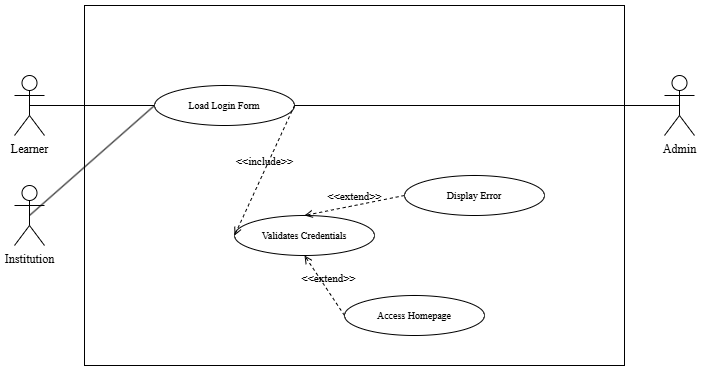

The diagram above was exported from draw.io. Its source (the exported page's mxGraphModel, read from the mxfile embedded in the PNG):
<mxGraphModel dx="1178" dy="626" grid="1" gridSize="10" guides="1" tooltips="1" connect="1" arrows="1" fold="1" page="1" pageScale="1" pageWidth="850" pageHeight="1100" math="0" shadow="0">
  <root>
    <mxCell id="0" />
    <mxCell id="1" parent="0" />
    <mxCell id="KeuF0a6_uceVY02glM_a-17" parent="1" style="rounded=0;whiteSpace=wrap;html=1;fontFamily=Times New Roman;" value="" vertex="1">
      <mxGeometry height="360" width="540" x="200" y="160" as="geometry" />
    </mxCell>
    <mxCell id="KeuF0a6_uceVY02glM_a-25" edge="1" parent="1" source="KeuF0a6_uceVY02glM_a-1" style="rounded=0;orthogonalLoop=1;jettySize=auto;html=1;exitX=0.5;exitY=0.5;exitDx=0;exitDy=0;exitPerimeter=0;endArrow=none;endFill=0;entryX=0;entryY=0.5;entryDx=0;entryDy=0;fontFamily=Times New Roman;" target="GvFPc-eO9VUnz7T8jh0o-2">
      <mxGeometry relative="1" as="geometry">
        <mxPoint x="220" y="360" as="targetPoint" />
      </mxGeometry>
    </mxCell>
    <mxCell id="KeuF0a6_uceVY02glM_a-1" parent="1" style="shape=umlActor;verticalLabelPosition=bottom;verticalAlign=top;html=1;fontFamily=Times New Roman;" value="Learner" vertex="1">
      <mxGeometry height="60" width="30" x="130" y="230" as="geometry" />
    </mxCell>
    <mxCell id="KeuF0a6_uceVY02glM_a-24" edge="1" parent="1" source="KeuF0a6_uceVY02glM_a-2" style="rounded=0;orthogonalLoop=1;jettySize=auto;html=1;exitX=0.5;exitY=0.5;exitDx=0;exitDy=0;exitPerimeter=0;endArrow=none;endFill=0;entryX=0;entryY=0.5;entryDx=0;entryDy=0;fontFamily=Times New Roman;" target="GvFPc-eO9VUnz7T8jh0o-2">
      <mxGeometry relative="1" as="geometry">
        <mxPoint x="220" y="360" as="targetPoint" />
      </mxGeometry>
    </mxCell>
    <mxCell id="KeuF0a6_uceVY02glM_a-2" parent="1" style="shape=umlActor;verticalLabelPosition=bottom;verticalAlign=top;html=1;fontFamily=Times New Roman;" value="Institution" vertex="1">
      <mxGeometry height="60" width="30" x="130" y="340" as="geometry" />
    </mxCell>
    <mxCell id="KeuF0a6_uceVY02glM_a-28" edge="1" parent="1" source="KeuF0a6_uceVY02glM_a-3" style="rounded=0;orthogonalLoop=1;jettySize=auto;html=1;exitX=0.5;exitY=0.5;exitDx=0;exitDy=0;exitPerimeter=0;endArrow=none;endFill=0;entryX=0;entryY=0.5;entryDx=0;entryDy=0;fontFamily=Times New Roman;" target="GvFPc-eO9VUnz7T8jh0o-2">
      <mxGeometry relative="1" as="geometry">
        <mxPoint x="200" y="450" as="targetPoint" />
      </mxGeometry>
    </mxCell>
    <mxCell id="KeuF0a6_uceVY02glM_a-3" parent="1" style="shape=umlActor;verticalLabelPosition=bottom;verticalAlign=top;html=1;fontFamily=Times New Roman;" value="Admin" vertex="1">
      <mxGeometry height="60" width="30" x="780" y="230" as="geometry" />
    </mxCell>
    <mxCell id="KeuF0a6_uceVY02glM_a-19" parent="1" style="ellipse;whiteSpace=wrap;html=1;fontFamily=Times New Roman;" value="&lt;font style=&quot;font-size: 10px;&quot;&gt;Validates Credentials&lt;/font&gt;" vertex="1">
      <mxGeometry height="40" width="140" x="350" y="370" as="geometry" />
    </mxCell>
    <mxCell id="KeuF0a6_uceVY02glM_a-20" edge="1" parent="1" source="KeuF0a6_uceVY02glM_a-21" style="html=1;verticalAlign=bottom;labelBackgroundColor=none;endArrow=open;endFill=0;dashed=1;rounded=0;entryX=0.5;entryY=0;entryDx=0;entryDy=0;exitX=0;exitY=0.5;exitDx=0;exitDy=0;fontFamily=Times New Roman;" target="KeuF0a6_uceVY02glM_a-19" value="&amp;lt;&amp;lt;extend&amp;gt;&amp;gt;">
      <mxGeometry relative="1" width="160" as="geometry">
        <mxPoint x="500" y="295" as="sourcePoint" />
        <mxPoint x="610" y="225" as="targetPoint" />
      </mxGeometry>
    </mxCell>
    <mxCell id="KeuF0a6_uceVY02glM_a-21" parent="1" style="ellipse;whiteSpace=wrap;html=1;fontFamily=Times New Roman;" value="&lt;font style=&quot;font-size: 10px;&quot;&gt;Display Error&lt;/font&gt;" vertex="1">
      <mxGeometry height="40" width="140" x="520" y="330" as="geometry" />
    </mxCell>
    <mxCell id="KeuF0a6_uceVY02glM_a-22" parent="1" style="ellipse;whiteSpace=wrap;html=1;fontFamily=Times New Roman;" value="&lt;font style=&quot;font-size: 10px;&quot;&gt;Access Homepage&lt;/font&gt;" vertex="1">
      <mxGeometry height="40" width="140" x="460" y="450" as="geometry" />
    </mxCell>
    <mxCell id="KeuF0a6_uceVY02glM_a-23" edge="1" parent="1" source="KeuF0a6_uceVY02glM_a-22" style="html=1;verticalAlign=bottom;labelBackgroundColor=none;endArrow=open;endFill=0;dashed=1;rounded=0;exitX=0;exitY=0.5;exitDx=0;exitDy=0;entryX=0.5;entryY=1;entryDx=0;entryDy=0;fontFamily=Times New Roman;" target="KeuF0a6_uceVY02glM_a-19" value="&amp;lt;&amp;lt;extend&amp;gt;&amp;gt;">
      <mxGeometry relative="1" width="160" x="-0.1077" y="-2" as="geometry">
        <mxPoint as="offset" />
        <mxPoint x="650" y="430" as="sourcePoint" />
        <mxPoint x="760" y="490" as="targetPoint" />
      </mxGeometry>
    </mxCell>
    <mxCell id="GvFPc-eO9VUnz7T8jh0o-2" parent="1" style="ellipse;whiteSpace=wrap;html=1;fontFamily=Times New Roman;" value="&lt;span style=&quot;font-size: 10px;&quot;&gt;Load Login Form&lt;/span&gt;" vertex="1">
      <mxGeometry height="40" width="140" x="270" y="240" as="geometry" />
    </mxCell>
    <mxCell id="GvFPc-eO9VUnz7T8jh0o-3" edge="1" parent="1" source="GvFPc-eO9VUnz7T8jh0o-2" style="html=1;verticalAlign=bottom;labelBackgroundColor=none;endArrow=open;endFill=0;dashed=1;rounded=0;exitX=1;exitY=0.5;exitDx=0;exitDy=0;entryX=0;entryY=0.5;entryDx=0;entryDy=0;fontFamily=Times New Roman;" target="KeuF0a6_uceVY02glM_a-19" value="&amp;lt;&amp;lt;include&amp;gt;&amp;gt;">
      <mxGeometry relative="1" width="160" as="geometry">
        <mxPoint x="310" y="420" as="sourcePoint" />
        <mxPoint x="470" y="420" as="targetPoint" />
      </mxGeometry>
    </mxCell>
  </root>
</mxGraphModel>